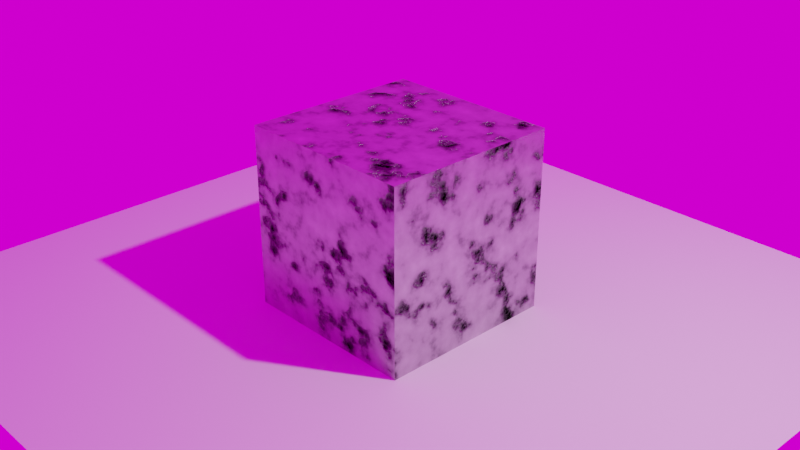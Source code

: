 # Source: 04_ProceduralMaterial.blend  (saved by Blender 3.0.42; exported with 4.5.12 LTS)
import bpy
from mathutils import Matrix  # noqa: F401  (used for matrix-valued properties, if any)

bpy.ops.wm.read_factory_settings(use_empty=True)
scene = bpy.context.scene
scene.name = 'Scene'

# ---- collections
col_collection = bpy.data.collections.new('Collection'); scene.collection.children.link(col_collection)

# ---- images (referenced by path relative to the original .blend; pixels are not part of the script)
import os
ASSET_DIR = os.environ.get("B2B_ASSET_DIR", "")  # directory of the original .blend (textures are referenced by path, not embedded)
HERE = os.path.dirname(os.path.abspath(__file__))  # packed textures are extracted next to this script under _unpacked/

def load_image(name, relpath, width, height, colorspace="sRGB"):
    """Load a texture the original file referenced (path relative to the .blend, or extracted next to this script)."""
    p = next((c for c in (os.path.join(HERE, relpath), os.path.join(ASSET_DIR, relpath)) if relpath and os.path.exists(c)), "")
    if p:
        img = bpy.data.images.load(p, check_existing=True)
        img.name = name
    else:  # same state as the original file: an image datablock whose file is absent (Cycles renders it pink)
        img = bpy.data.images.new(name, width, height)
        img.source = "FILE"
        img.filepath = "//" + (relpath or name)
    img.colorspace_settings.name = colorspace
    return img
img_dry_hay_field_16k_exr = load_image('dry_hay_field_16k.exr', 'textures/dry_hay_field_16k.exr', 1024, 1024, 'Linear Rec.709')

# ---- materials (node trees are filled in below, after node groups)
mat_metal = bpy.data.materials.new('Metal')
mat_metal.alpha_threshold = 0.0
mat_metal.use_transparent_shadow = False
mat_metal.line_color = (0.0, 0.0, 0.0, 1.0)

# ---- material node trees
mat_metal.use_nodes = True; mat_metal.node_tree.nodes.clear()
_N = mat_metal.node_tree.nodes; _L = mat_metal.node_tree.links
n0 = _N.new('ShaderNodeOutputMaterial'); n0.name = 'Material Output'; n0.location = (339, 300)
n1 = _N.new('ShaderNodeBsdfPrincipled'); n1.name = 'Principled BSDF'; n1.location = (49, 300)
n1.distribution = 'GGX'
n1.subsurface_method = 'RANDOM_WALK_SKIN'
n1.inputs[1].default_value = 1.0
n1.inputs[2].default_value = 0.4
n1.inputs[3].default_value = 1.45
n1.inputs[27].default_value = (0.0, 0.0, 0.0, 1.0)
n1.inputs[28].default_value = 1.0
n2 = _N.new('ShaderNodeTexNoise'); n2.name = 'Noise Texture'; n2.location = (-871, 264)
n2.inputs[3].default_value = 10.0
n3 = _N.new('ShaderNodeMapping'); n3.name = 'Mapping'; n3.location = (-1157, 245)
n3.width = 240
n4 = _N.new('ShaderNodeTexCoord'); n4.name = 'Texture Coordinate'; n4.location = (-1435, 261)
n5 = _N.new('ShaderNodeBump'); n5.name = 'Bump'; n5.location = (-238, -26)
n5.inputs[1].default_value = 1.0
n5.inputs[2].default_value = 1.0
n6 = _N.new('ShaderNodeValToRGB'); n6.name = 'ColorRamp.001'; n6.location = (-599, 23)
while len(n6.color_ramp.elements) > 1: n6.color_ramp.elements.remove(n6.color_ramp.elements[-1])
n6.color_ramp.elements[0].position = 0.06048; n6.color_ramp.elements[0].color = (0.0, 0.0, 0.0, 1.0)
_e = n6.color_ramp.elements.new(0.4315); _e.color = (1.0, 1.0, 1.0, 1.0)
n7 = _N.new('ShaderNodeValToRGB'); n7.name = 'ColorRamp'; n7.location = (-491, 336)
while len(n7.color_ramp.elements) > 1: n7.color_ramp.elements.remove(n7.color_ramp.elements[-1])
n7.color_ramp.elements[0].position = 0.3629; n7.color_ramp.elements[0].color = (0.0, 0.0, 0.0, 1.0)
_e = n7.color_ramp.elements.new(0.5); _e.color = (0.4979, 0.4641, 0.5, 1.0)
_e = n7.color_ramp.elements.new(1.0); _e.color = (1.0, 1.0, 1.0, 1.0)
_L.new(n1.outputs[0], n0.inputs[0])
_L.new(n5.outputs[0], n1.inputs[5])
_L.new(n2.outputs[1], n7.inputs[0])
_L.new(n2.outputs[1], n6.inputs[0])
_L.new(n3.outputs[0], n2.inputs[0])
_L.new(n7.outputs[0], n1.inputs[0])
_L.new(n4.outputs[2], n3.inputs[0])
_L.new(n6.outputs[0], n5.inputs[3])
n0.is_active_output = True

# ---- world
world_world = bpy.data.worlds.new('World'); scene.world = world_world
world_world.use_nodes = True; world_world.node_tree.nodes.clear()
_N = world_world.node_tree.nodes; _L = world_world.node_tree.links
n0 = _N.new('ShaderNodeOutputWorld'); n0.name = 'World Output'; n0.location = (300, 300)
n1 = _N.new('ShaderNodeBackground'); n1.name = 'Background'; n1.location = (10, 300)
n2 = _N.new('ShaderNodeTexEnvironment'); n2.name = 'Environment Texture'; n2.location = (-280, 280)
n2.image = img_dry_hay_field_16k_exr
_L.new(n1.outputs[0], n0.inputs[0])
_L.new(n2.outputs[0], n1.inputs[0])
n0.is_active_output = True
world_world.color = (0.05088, 0.05088, 0.05088)
world_world.use_sun_shadow = False
world_world.sun_shadow_jitter_overblur = 0.0

# ---- cameras
cam_camera = bpy.data.cameras.new('Camera')
cam_camera.clip_end = 100.0
cam_camera.ortho_scale = 7.314

# ---- lights
light_light = bpy.data.lights.new('Light', 'POINT')
light_light.transmission_factor = 0.0
light_light.energy = 1000.0
light_light.shadow_soft_size = 0.1
light_light.shadow_maximum_resolution = 0.006
light_light.use_absolute_resolution = True

# ---- meshes
me_cube = bpy.data.meshes.new('Cube')
me_cube.from_pydata([(1.0, 1.0, 1.0), (1.0, 1.0, -1.0), (1.0, -1.0, 1.0), (1.0, -1.0, -1.0), (-1.0, 1.0, 1.0), (-1.0, 1.0, -1.0), (-1.0, -1.0, 1.0), (-1.0, -1.0, -1.0)], [], [(0, 4, 6, 2), (3, 2, 6, 7), (7, 6, 4, 5), (5, 1, 3, 7), (1, 0, 2, 3), (5, 4, 0, 1)])
_uv = me_cube.uv_layers.new(name='UVMap')
_uv.uv.foreach_set('vector', [1.333, -2.0, 3.0, -2.0, 3.0, -0.3333, 1.333, -0.3333, -0.3333, -2.0, -0.3333, -0.3333, -2.0, -0.3333, -2.0, -2.0, -0.3333, -0.3333, -0.3333, 1.333, -2.0, 1.333, -2.0, -0.3333, -0.3333, -2.0, 1.333, -2.0, 1.333, -0.3333, -0.3333, -0.3333, 1.333, -0.3333, 1.333, 1.333, -0.3333, 1.333, -0.3333, -0.3333, -0.3333, 1.333, -0.3333, 3.0, -2.0, 3.0, -2.0, 1.333])
me_cube.materials.append(mat_metal)
me_cube.use_remesh_preserve_volume = False
me_cube.use_remesh_preserve_attributes = False
me_cube.use_mirror_vertex_groups = False
me_cube.update()
me_plane = bpy.data.meshes.new('Plane')
me_plane.from_pydata([(-1.0, -1.0, 0.0), (1.0, -1.0, 0.0), (-1.0, 1.0, 0.0), (1.0, 1.0, 0.0)], [], [(0, 1, 3, 2)])
_uv = me_plane.uv_layers.new(name='UVMap')
_uv.uv.foreach_set('vector', [0.0, 0.0, 1.0, 0.0, 1.0, 1.0, 0.0, 1.0])
me_plane.use_remesh_fix_poles = True
me_plane.use_remesh_preserve_attributes = False
me_plane.update()

# ---- objects
ob_cube = bpy.data.objects.new('Cube', me_cube)
ob_light = bpy.data.objects.new('Light', light_light)
ob_camera = bpy.data.objects.new('Camera', cam_camera)
ob_plane = bpy.data.objects.new('Plane', me_plane)

# ---- transforms, parenting, visibility, modifiers, constraints
ob_cube.location = (0.0, 0.0, 0.0)
ob_cube.lock_rotations_4d = False
ob_cube.empty_display_type = 'ARROWS'
ob_cube.lineart.crease_threshold = 0.0
ob_light.location = (4.076, 1.005, 5.904)
ob_light.rotation_euler = (0.6503, 0.05522, 1.866)
ob_light.lock_rotations_4d = False
ob_light.empty_display_type = 'ARROWS'
ob_light.color = (0.0, 0.0, 0.0, 0.0)
ob_light.lineart.crease_threshold = 0.0
ob_camera.location = (7.359, -6.926, 4.958)
ob_camera.rotation_euler = (1.109, 0.0, 0.8149)
ob_camera.lock_rotations_4d = False
ob_camera.empty_display_type = 'ARROWS'
ob_camera.color = (0.0, 0.0, 0.0, 0.0)
ob_camera.display_type = 'WIRE'
ob_camera.lineart.crease_threshold = 0.0
ob_plane.location = (0.0, 0.0, -1.0)
ob_plane.scale = (4.0, 4.0, -8.0)

# ---- collection membership
col_collection.objects.link(ob_cube)
col_collection.objects.link(ob_light)
col_collection.objects.link(ob_camera)
col_collection.objects.link(ob_plane)

# ---- scene / render settings (as saved in the file)
scene.camera = ob_camera
scene.frame_start = 1; scene.frame_end = 250; scene.frame_set(1)
scene.render.engine = 'BLENDER_EEVEE_NEXT'
scene.cycles.sampling_pattern = 'TABULATED_SOBOL'
scene.cycles.use_light_tree = False
scene.eevee.use_gtao = True
scene.eevee.use_raytracing = True
scene.view_settings.view_transform = 'Filmic'
bpy.context.view_layer.update()
